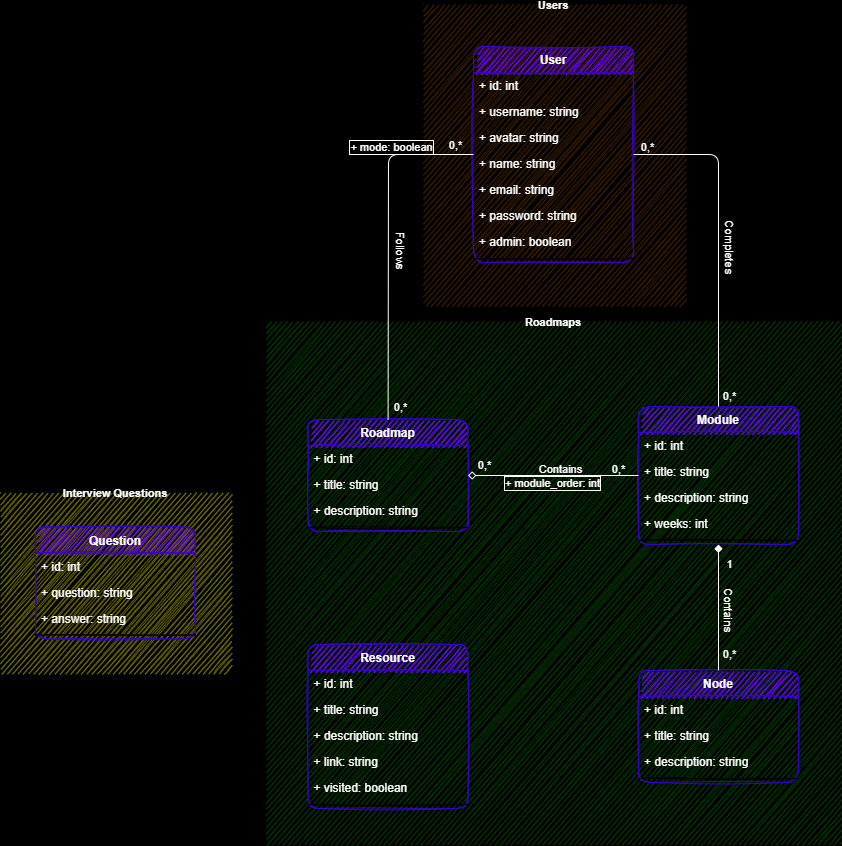

The diagram above was exported from draw.io. Its source (the exported page's mxGraphModel, read from the mxfile embedded in the PNG):
<mxGraphModel dx="1000" dy="991" grid="1" gridSize="10" guides="1" tooltips="1" connect="1" arrows="1" fold="1" page="0" pageScale="1" pageWidth="1100" pageHeight="850" background="#000000" math="0" shadow="0">
  <root>
    <mxCell id="0" />
    <mxCell id="1" parent="0" />
    <mxCell id="235" value="Users" style="swimlane;startSize=0;rounded=1;shadow=0;glass=0;labelBackgroundColor=none;comic=0;fontSize=11;strokeColor=none;fillColor=none;gradientDirection=north;fontColor=#FFFFFF;swimlaneFillColor=#331A00;sketch=1;labelBorderColor=none;" parent="1" vertex="1">
      <mxGeometry x="263" y="-240" width="260" height="300" as="geometry" />
    </mxCell>
    <mxCell id="75" value="User" style="swimlane;fontStyle=1;align=center;verticalAlign=top;childLayout=stackLayout;horizontal=1;startSize=26;horizontalStack=0;resizeParent=1;resizeParentMax=0;resizeLast=0;collapsible=1;marginBottom=0;fillColor=#6a00ff;fontColor=#FFFFFF;rounded=1;sketch=1;labelBorderColor=none;strokeColor=#3700CC;" parent="235" vertex="1">
      <mxGeometry x="50" y="42" width="160" height="216" as="geometry" />
    </mxCell>
    <mxCell id="76" value="+ id: int" style="text;strokeColor=none;fillColor=none;align=left;verticalAlign=top;spacingLeft=4;spacingRight=4;overflow=hidden;rotatable=0;points=[[0,0.5],[1,0.5]];portConstraint=eastwest;fontColor=#FFFFFF;rounded=1;sketch=1;labelBorderColor=none;" parent="75" vertex="1">
      <mxGeometry y="26" width="160" height="26" as="geometry" />
    </mxCell>
    <mxCell id="182" value="+ username: string" style="text;strokeColor=none;fillColor=none;align=left;verticalAlign=top;spacingLeft=4;spacingRight=4;overflow=hidden;rotatable=0;points=[[0,0.5],[1,0.5]];portConstraint=eastwest;fontColor=#FFFFFF;rounded=1;sketch=1;labelBorderColor=none;" parent="75" vertex="1">
      <mxGeometry y="52" width="160" height="26" as="geometry" />
    </mxCell>
    <mxCell id="77" value="+ avatar: string" style="text;strokeColor=none;fillColor=none;align=left;verticalAlign=top;spacingLeft=4;spacingRight=4;overflow=hidden;rotatable=0;points=[[0,0.5],[1,0.5]];portConstraint=eastwest;fontColor=#FFFFFF;rounded=1;sketch=1;labelBorderColor=none;" parent="75" vertex="1">
      <mxGeometry y="78" width="160" height="26" as="geometry" />
    </mxCell>
    <mxCell id="78" value="+ name: string" style="text;strokeColor=none;fillColor=none;align=left;verticalAlign=top;spacingLeft=4;spacingRight=4;overflow=hidden;rotatable=0;points=[[0,0.5],[1,0.5]];portConstraint=eastwest;fontColor=#FFFFFF;rounded=1;sketch=1;labelBorderColor=none;" parent="75" vertex="1">
      <mxGeometry y="104" width="160" height="26" as="geometry" />
    </mxCell>
    <mxCell id="93" value="+ email: string" style="text;strokeColor=none;fillColor=none;align=left;verticalAlign=top;spacingLeft=4;spacingRight=4;overflow=hidden;rotatable=0;points=[[0,0.5],[1,0.5]];portConstraint=eastwest;fontColor=#FFFFFF;rounded=1;sketch=1;labelBorderColor=none;" parent="75" vertex="1">
      <mxGeometry y="130" width="160" height="26" as="geometry" />
    </mxCell>
    <mxCell id="79" value="+ password: string" style="text;strokeColor=none;fillColor=none;align=left;verticalAlign=top;spacingLeft=4;spacingRight=4;overflow=hidden;rotatable=0;points=[[0,0.5],[1,0.5]];portConstraint=eastwest;fontColor=#FFFFFF;rounded=1;sketch=1;labelBorderColor=none;" parent="75" vertex="1">
      <mxGeometry y="156" width="160" height="26" as="geometry" />
    </mxCell>
    <mxCell id="251" value="+ admin: boolean" style="text;strokeColor=none;fillColor=none;align=left;verticalAlign=top;spacingLeft=4;spacingRight=4;overflow=hidden;rotatable=0;points=[[0,0.5],[1,0.5]];portConstraint=eastwest;fontColor=#FFFFFF;rounded=1;sketch=1;labelBorderColor=none;" parent="75" vertex="1">
      <mxGeometry y="182" width="160" height="26" as="geometry" />
    </mxCell>
    <mxCell id="81" value="" style="line;strokeWidth=1;fillColor=none;align=left;verticalAlign=middle;spacingTop=-1;spacingLeft=3;spacingRight=3;rotatable=0;labelPosition=right;points=[];portConstraint=eastwest;fontColor=#FFFFFF;rounded=1;sketch=1;labelBorderColor=none;" parent="75" vertex="1">
      <mxGeometry y="208" width="160" height="8" as="geometry" />
    </mxCell>
    <mxCell id="232" value="Roadmaps" style="swimlane;startSize=0;rounded=1;shadow=0;glass=0;labelBackgroundColor=none;comic=0;fontSize=11;strokeColor=none;fillColor=none;gradientColor=none;gradientDirection=north;swimlaneFillColor=#003300;fontColor=#FFFFFF;sketch=1;labelBorderColor=none;" parent="1" vertex="1">
      <mxGeometry x="106" y="77" width="574" height="523" as="geometry" />
    </mxCell>
    <mxCell id="44" value="Resource" style="swimlane;fontStyle=1;align=center;verticalAlign=top;childLayout=stackLayout;horizontal=1;startSize=26;horizontalStack=0;resizeParent=1;resizeParentMax=0;resizeLast=0;collapsible=1;marginBottom=0;fillColor=#6a00ff;fontColor=#FFFFFF;rounded=1;sketch=1;labelBorderColor=none;strokeColor=#3700CC;" parent="232" vertex="1">
      <mxGeometry x="41.5" y="323" width="160" height="164" as="geometry" />
    </mxCell>
    <mxCell id="86" value="+ id: int" style="text;strokeColor=none;fillColor=none;align=left;verticalAlign=top;spacingLeft=4;spacingRight=4;overflow=hidden;rotatable=0;points=[[0,0.5],[1,0.5]];portConstraint=eastwest;fontColor=#FFFFFF;rounded=1;sketch=1;labelBorderColor=none;" parent="44" vertex="1">
      <mxGeometry y="26" width="160" height="26" as="geometry" />
    </mxCell>
    <mxCell id="45" value="+ title: string" style="text;strokeColor=none;fillColor=none;align=left;verticalAlign=top;spacingLeft=4;spacingRight=4;overflow=hidden;rotatable=0;points=[[0,0.5],[1,0.5]];portConstraint=eastwest;fontColor=#FFFFFF;rounded=1;sketch=1;labelBorderColor=none;" parent="44" vertex="1">
      <mxGeometry y="52" width="160" height="26" as="geometry" />
    </mxCell>
    <mxCell id="46" value="+ description: string" style="text;strokeColor=none;fillColor=none;align=left;verticalAlign=top;spacingLeft=4;spacingRight=4;overflow=hidden;rotatable=0;points=[[0,0.5],[1,0.5]];portConstraint=eastwest;fontColor=#FFFFFF;rounded=1;sketch=1;labelBorderColor=none;" parent="44" vertex="1">
      <mxGeometry y="78" width="160" height="26" as="geometry" />
    </mxCell>
    <mxCell id="47" value="+ link: string" style="text;strokeColor=none;fillColor=none;align=left;verticalAlign=top;spacingLeft=4;spacingRight=4;overflow=hidden;rotatable=0;points=[[0,0.5],[1,0.5]];portConstraint=eastwest;fontColor=#FFFFFF;rounded=1;sketch=1;labelBorderColor=none;" parent="44" vertex="1">
      <mxGeometry y="104" width="160" height="26" as="geometry" />
    </mxCell>
    <mxCell id="48" value="+ visited: boolean" style="text;strokeColor=none;fillColor=none;align=left;verticalAlign=top;spacingLeft=4;spacingRight=4;overflow=hidden;rotatable=0;points=[[0,0.5],[1,0.5]];portConstraint=eastwest;fontColor=#FFFFFF;rounded=1;sketch=1;labelBorderColor=none;" parent="44" vertex="1">
      <mxGeometry y="130" width="160" height="26" as="geometry" />
    </mxCell>
    <mxCell id="49" value="" style="line;strokeWidth=1;fillColor=none;align=left;verticalAlign=middle;spacingTop=-1;spacingLeft=3;spacingRight=3;rotatable=0;labelPosition=right;points=[];portConstraint=eastwest;fontColor=#FFFFFF;rounded=1;sketch=1;labelBorderColor=none;" parent="44" vertex="1">
      <mxGeometry y="156" width="160" height="8" as="geometry" />
    </mxCell>
    <mxCell id="7" value="Module" style="swimlane;fontStyle=1;align=center;verticalAlign=top;childLayout=stackLayout;horizontal=1;startSize=26;horizontalStack=0;resizeParent=1;resizeParentMax=0;resizeLast=0;collapsible=1;marginBottom=0;fillColor=#6a00ff;fontColor=#FFFFFF;rounded=1;sketch=1;labelBorderColor=none;strokeColor=#3700CC;" parent="232" vertex="1">
      <mxGeometry x="372" y="85" width="160" height="138" as="geometry" />
    </mxCell>
    <mxCell id="84" value="+ id: int" style="text;strokeColor=none;fillColor=none;align=left;verticalAlign=top;spacingLeft=4;spacingRight=4;overflow=hidden;rotatable=0;points=[[0,0.5],[1,0.5]];portConstraint=eastwest;fontColor=#FFFFFF;rounded=1;sketch=1;labelBorderColor=none;" parent="7" vertex="1">
      <mxGeometry y="26" width="160" height="26" as="geometry" />
    </mxCell>
    <mxCell id="8" value="+ title: string" style="text;strokeColor=none;fillColor=none;align=left;verticalAlign=top;spacingLeft=4;spacingRight=4;overflow=hidden;rotatable=0;points=[[0,0.5],[1,0.5]];portConstraint=eastwest;fontColor=#FFFFFF;rounded=1;sketch=1;labelBorderColor=none;" parent="7" vertex="1">
      <mxGeometry y="52" width="160" height="26" as="geometry" />
    </mxCell>
    <mxCell id="18" value="+ description: string" style="text;strokeColor=none;fillColor=none;align=left;verticalAlign=top;spacingLeft=4;spacingRight=4;overflow=hidden;rotatable=0;points=[[0,0.5],[1,0.5]];portConstraint=eastwest;fontColor=#FFFFFF;rounded=1;sketch=1;labelBorderColor=none;" parent="7" vertex="1">
      <mxGeometry y="78" width="160" height="26" as="geometry" />
    </mxCell>
    <mxCell id="19" value="+ weeks: int" style="text;strokeColor=none;fillColor=none;align=left;verticalAlign=top;spacingLeft=4;spacingRight=4;overflow=hidden;rotatable=0;points=[[0,0.5],[1,0.5]];portConstraint=eastwest;fontColor=#FFFFFF;rounded=1;sketch=1;labelBorderColor=none;" parent="7" vertex="1">
      <mxGeometry y="104" width="160" height="26" as="geometry" />
    </mxCell>
    <mxCell id="9" value="" style="line;strokeWidth=1;fillColor=none;align=left;verticalAlign=middle;spacingTop=-1;spacingLeft=3;spacingRight=3;rotatable=0;labelPosition=right;points=[];portConstraint=eastwest;fontColor=#FFFFFF;rounded=1;sketch=1;labelBorderColor=none;" parent="7" vertex="1">
      <mxGeometry y="130" width="160" height="8" as="geometry" />
    </mxCell>
    <mxCell id="23" value="Node" style="swimlane;fontStyle=1;align=center;verticalAlign=top;childLayout=stackLayout;horizontal=1;startSize=26;horizontalStack=0;resizeParent=1;resizeParentMax=0;resizeLast=0;collapsible=1;marginBottom=0;fillColor=#6a00ff;fontColor=#FFFFFF;rounded=1;sketch=1;labelBorderColor=none;strokeColor=#3700CC;" parent="232" vertex="1">
      <mxGeometry x="372" y="349" width="160" height="112" as="geometry" />
    </mxCell>
    <mxCell id="87" value="+ id: int" style="text;strokeColor=none;fillColor=none;align=left;verticalAlign=top;spacingLeft=4;spacingRight=4;overflow=hidden;rotatable=0;points=[[0,0.5],[1,0.5]];portConstraint=eastwest;fontColor=#FFFFFF;rounded=1;sketch=1;labelBorderColor=none;" parent="23" vertex="1">
      <mxGeometry y="26" width="160" height="26" as="geometry" />
    </mxCell>
    <mxCell id="24" value="+ title: string" style="text;strokeColor=none;fillColor=none;align=left;verticalAlign=top;spacingLeft=4;spacingRight=4;overflow=hidden;rotatable=0;points=[[0,0.5],[1,0.5]];portConstraint=eastwest;fontColor=#FFFFFF;rounded=1;sketch=1;labelBorderColor=none;" parent="23" vertex="1">
      <mxGeometry y="52" width="160" height="26" as="geometry" />
    </mxCell>
    <mxCell id="25" value="+ description: string" style="text;strokeColor=none;fillColor=none;align=left;verticalAlign=top;spacingLeft=4;spacingRight=4;overflow=hidden;rotatable=0;points=[[0,0.5],[1,0.5]];portConstraint=eastwest;fontColor=#FFFFFF;rounded=1;sketch=1;labelBorderColor=none;" parent="23" vertex="1">
      <mxGeometry y="78" width="160" height="26" as="geometry" />
    </mxCell>
    <mxCell id="28" value="" style="line;strokeWidth=1;fillColor=none;align=left;verticalAlign=middle;spacingTop=-1;spacingLeft=3;spacingRight=3;rotatable=0;labelPosition=right;points=[];portConstraint=eastwest;fontColor=#FFFFFF;rounded=1;sketch=1;labelBorderColor=none;" parent="23" vertex="1">
      <mxGeometry y="104" width="160" height="8" as="geometry" />
    </mxCell>
    <mxCell id="113" value="" style="edgeStyle=none;html=1;endArrow=none;endFill=0;startArrow=diamond;startFill=1;fontColor=#FFFFFF;rounded=1;sketch=0;labelBorderColor=none;strokeColor=#FFFFFF;" parent="232" source="7" target="23" edge="1">
      <mxGeometry relative="1" as="geometry">
        <mxPoint x="448" y="232" as="sourcePoint" />
        <mxPoint x="528" y="232" as="targetPoint" />
      </mxGeometry>
    </mxCell>
    <mxCell id="114" value="Contains" style="edgeLabel;html=1;align=center;verticalAlign=middle;resizable=0;points=[];labelBackgroundColor=none;fontColor=#FFFFFF;rounded=1;sketch=1;labelBorderColor=none;rotation=90;" parent="113" vertex="1" connectable="0">
      <mxGeometry x="0.4641" y="4" relative="1" as="geometry">
        <mxPoint x="6" y="-26" as="offset" />
      </mxGeometry>
    </mxCell>
    <mxCell id="115" value="1" style="edgeLabel;html=1;align=center;verticalAlign=middle;resizable=0;points=[];fontSize=11;labelBackgroundColor=none;fontColor=#FFFFFF;rounded=1;sketch=1;labelBorderColor=none;" parent="113" vertex="1" connectable="0">
      <mxGeometry x="-0.8149" relative="1" as="geometry">
        <mxPoint x="10" y="8" as="offset" />
      </mxGeometry>
    </mxCell>
    <mxCell id="116" value="0,*" style="edgeLabel;html=1;align=center;verticalAlign=middle;resizable=0;points=[];fontSize=11;labelBackgroundColor=none;fontColor=#FFFFFF;rounded=1;sketch=1;labelBorderColor=none;" parent="113" vertex="1" connectable="0">
      <mxGeometry x="0.7565" y="1" relative="1" as="geometry">
        <mxPoint x="9" y="-1" as="offset" />
      </mxGeometry>
    </mxCell>
    <mxCell id="2" value="Roadmap" style="swimlane;fontStyle=1;align=center;verticalAlign=top;childLayout=stackLayout;horizontal=1;startSize=26;horizontalStack=0;resizeParent=1;resizeParentMax=0;resizeLast=0;collapsible=1;marginBottom=0;fillColor=#6a00ff;fontColor=#FFFFFF;rounded=1;sketch=1;labelBorderColor=none;labelBackgroundColor=none;strokeColor=#3700CC;" parent="232" vertex="1">
      <mxGeometry x="41.5" y="98" width="160" height="112" as="geometry" />
    </mxCell>
    <mxCell id="16" value="+ id: int" style="text;strokeColor=none;fillColor=none;align=left;verticalAlign=top;spacingLeft=4;spacingRight=4;overflow=hidden;rotatable=0;points=[[0,0.5],[1,0.5]];portConstraint=eastwest;fontColor=#FFFFFF;rounded=1;sketch=1;labelBorderColor=none;" parent="2" vertex="1">
      <mxGeometry y="26" width="160" height="26" as="geometry" />
    </mxCell>
    <mxCell id="73" value="+ title: string" style="text;strokeColor=none;fillColor=none;align=left;verticalAlign=top;spacingLeft=4;spacingRight=4;overflow=hidden;rotatable=0;points=[[0,0.5],[1,0.5]];portConstraint=eastwest;fontColor=#FFFFFF;rounded=1;sketch=1;labelBorderColor=none;" parent="2" vertex="1">
      <mxGeometry y="52" width="160" height="26" as="geometry" />
    </mxCell>
    <mxCell id="14" value="+ description: string" style="text;strokeColor=none;fillColor=none;align=left;verticalAlign=top;spacingLeft=4;spacingRight=4;overflow=hidden;rotatable=0;points=[[0,0.5],[1,0.5]];portConstraint=eastwest;fontColor=#FFFFFF;rounded=1;sketch=1;labelBorderColor=none;" parent="2" vertex="1">
      <mxGeometry y="78" width="160" height="26" as="geometry" />
    </mxCell>
    <mxCell id="4" value="" style="line;strokeWidth=1;fillColor=none;align=left;verticalAlign=middle;spacingTop=-1;spacingLeft=3;spacingRight=3;rotatable=0;labelPosition=right;points=[];portConstraint=eastwest;fontColor=#FFFFFF;rounded=1;sketch=1;labelBorderColor=none;" parent="2" vertex="1">
      <mxGeometry y="104" width="160" height="8" as="geometry" />
    </mxCell>
    <mxCell id="11" value="" style="edgeStyle=none;html=1;endArrow=none;endFill=0;startArrow=diamond;startFill=0;fontColor=#FFFFFF;rounded=1;sketch=0;labelBorderColor=none;strokeColor=#FFFFFF;" parent="232" source="2" target="7" edge="1">
      <mxGeometry relative="1" as="geometry" />
    </mxCell>
    <mxCell id="17" value="Contains" style="edgeLabel;html=1;align=center;verticalAlign=middle;resizable=0;points=[];labelBackgroundColor=none;fontColor=#FFFFFF;rounded=1;sketch=1;labelBorderColor=none;" parent="11" vertex="1" connectable="0">
      <mxGeometry x="0.4641" y="4" relative="1" as="geometry">
        <mxPoint x="-33" y="-3" as="offset" />
      </mxGeometry>
    </mxCell>
    <mxCell id="110" value="0,*" style="edgeLabel;html=1;align=center;verticalAlign=middle;resizable=0;points=[];fontSize=11;labelBackgroundColor=none;fontColor=#FFFFFF;rounded=1;sketch=1;labelBorderColor=none;" parent="11" vertex="1" connectable="0">
      <mxGeometry x="-0.8149" relative="1" as="geometry">
        <mxPoint x="1" y="-11" as="offset" />
      </mxGeometry>
    </mxCell>
    <mxCell id="112" value="0,*" style="edgeLabel;html=1;align=center;verticalAlign=middle;resizable=0;points=[];fontSize=11;labelBackgroundColor=none;fontColor=#FFFFFF;rounded=1;sketch=1;labelBorderColor=none;" parent="11" vertex="1" connectable="0">
      <mxGeometry x="0.7565" y="1" relative="1" as="geometry">
        <mxPoint y="-6" as="offset" />
      </mxGeometry>
    </mxCell>
    <mxCell id="325" value="+ module_order: int" style="edgeLabel;html=1;align=center;verticalAlign=middle;resizable=0;points=[];fontColor=#FFFFFF;labelBackgroundColor=none;labelBorderColor=#FFFFFF;" vertex="1" connectable="0" parent="11">
      <mxGeometry x="0.1654" y="-2" relative="1" as="geometry">
        <mxPoint x="-15" y="5" as="offset" />
      </mxGeometry>
    </mxCell>
    <mxCell id="133" value="" style="edgeStyle=none;html=1;endArrow=none;endFill=0;startArrow=none;startFill=0;fontColor=#FFFFFF;rounded=1;sketch=0;labelBorderColor=none;strokeColor=#FFFFFF;" parent="1" source="2" target="75" edge="1">
      <mxGeometry relative="1" as="geometry">
        <mxPoint x="285" y="297" as="sourcePoint" />
        <mxPoint x="365" y="297" as="targetPoint" />
        <Array as="points">
          <mxPoint x="228" y="-90" />
        </Array>
      </mxGeometry>
    </mxCell>
    <mxCell id="134" value="Follows" style="edgeLabel;html=1;align=center;verticalAlign=middle;resizable=0;points=[];labelBackgroundColor=none;rotation=90;fontColor=#FFFFFF;rounded=1;sketch=1;labelBorderColor=none;" parent="133" vertex="1" connectable="0">
      <mxGeometry x="0.4641" y="4" relative="1" as="geometry">
        <mxPoint x="16" y="88" as="offset" />
      </mxGeometry>
    </mxCell>
    <mxCell id="135" value="0,*" style="edgeLabel;html=1;align=center;verticalAlign=middle;resizable=0;points=[];fontSize=11;labelBackgroundColor=none;fontColor=#FFFFFF;rounded=1;sketch=1;labelBorderColor=none;" parent="133" vertex="1" connectable="0">
      <mxGeometry x="-0.8149" relative="1" as="geometry">
        <mxPoint x="12" y="20" as="offset" />
      </mxGeometry>
    </mxCell>
    <mxCell id="136" value="0,*" style="edgeLabel;html=1;align=center;verticalAlign=middle;resizable=0;points=[];fontSize=11;labelBackgroundColor=none;fontColor=#FFFFFF;rounded=1;sketch=1;labelBorderColor=none;" parent="133" vertex="1" connectable="0">
      <mxGeometry x="0.7565" y="1" relative="1" as="geometry">
        <mxPoint x="24" y="-9" as="offset" />
      </mxGeometry>
    </mxCell>
    <mxCell id="324" value="+ mode: boolean" style="edgeLabel;html=1;align=center;verticalAlign=middle;resizable=0;points=[];fontColor=#FFFFFF;labelBackgroundColor=none;labelBorderColor=#FFFFFF;" vertex="1" connectable="0" parent="133">
      <mxGeometry x="0.5775" y="-3" relative="1" as="geometry">
        <mxPoint x="-9" y="-11" as="offset" />
      </mxGeometry>
    </mxCell>
    <mxCell id="312" value="Interview Questions" style="swimlane;startSize=0;rounded=1;shadow=0;glass=0;labelBackgroundColor=none;comic=0;fontSize=11;strokeColor=none;fillColor=none;gradientColor=none;gradientDirection=north;swimlaneFillColor=#666600;fontColor=#FFFFFF;sketch=1;labelBorderColor=none;" parent="1" vertex="1">
      <mxGeometry x="-160" y="248.5" width="230" height="180" as="geometry" />
    </mxCell>
    <mxCell id="304" value="Question" style="swimlane;fontStyle=1;align=center;verticalAlign=top;childLayout=stackLayout;horizontal=1;startSize=26;horizontalStack=0;resizeParent=1;resizeParentMax=0;resizeLast=0;collapsible=1;marginBottom=0;fillColor=#6a00ff;fontColor=#FFFFFF;rounded=1;sketch=1;labelBorderColor=none;labelBackgroundColor=none;strokeColor=#3700CC;" parent="312" vertex="1">
      <mxGeometry x="35" y="34" width="160" height="112" as="geometry" />
    </mxCell>
    <mxCell id="305" value="+ id: int" style="text;strokeColor=none;fillColor=none;align=left;verticalAlign=top;spacingLeft=4;spacingRight=4;overflow=hidden;rotatable=0;points=[[0,0.5],[1,0.5]];portConstraint=eastwest;fontColor=#FFFFFF;rounded=1;sketch=1;labelBorderColor=none;" parent="304" vertex="1">
      <mxGeometry y="26" width="160" height="26" as="geometry" />
    </mxCell>
    <mxCell id="306" value="+ question: string" style="text;strokeColor=none;fillColor=none;align=left;verticalAlign=top;spacingLeft=4;spacingRight=4;overflow=hidden;rotatable=0;points=[[0,0.5],[1,0.5]];portConstraint=eastwest;fontColor=#FFFFFF;rounded=1;sketch=1;labelBorderColor=none;" parent="304" vertex="1">
      <mxGeometry y="52" width="160" height="26" as="geometry" />
    </mxCell>
    <mxCell id="307" value="+ answer: string" style="text;strokeColor=none;fillColor=none;align=left;verticalAlign=top;spacingLeft=4;spacingRight=4;overflow=hidden;rotatable=0;points=[[0,0.5],[1,0.5]];portConstraint=eastwest;fontColor=#FFFFFF;rounded=1;sketch=1;labelBorderColor=none;" parent="304" vertex="1">
      <mxGeometry y="78" width="160" height="26" as="geometry" />
    </mxCell>
    <mxCell id="310" value="" style="line;strokeWidth=1;fillColor=none;align=left;verticalAlign=middle;spacingTop=-1;spacingLeft=3;spacingRight=3;rotatable=0;labelPosition=right;points=[];portConstraint=eastwest;fontColor=#FFFFFF;rounded=1;sketch=1;labelBorderColor=none;" parent="304" vertex="1">
      <mxGeometry y="104" width="160" height="8" as="geometry" />
    </mxCell>
    <mxCell id="319" value="" style="edgeStyle=none;html=1;endArrow=none;endFill=0;startArrow=none;startFill=0;fontColor=#FFFFFF;rounded=1;sketch=0;labelBorderColor=none;strokeColor=#FFFFFF;" edge="1" parent="1" source="7" target="75">
      <mxGeometry relative="1" as="geometry">
        <mxPoint x="197.5" y="172" as="sourcePoint" />
        <mxPoint x="288" y="-80" as="targetPoint" />
        <Array as="points">
          <mxPoint x="558" y="-90" />
        </Array>
      </mxGeometry>
    </mxCell>
    <mxCell id="320" value="Completes" style="edgeLabel;html=1;align=center;verticalAlign=middle;resizable=0;points=[];labelBackgroundColor=none;rotation=90;fontColor=#FFFFFF;rounded=1;sketch=1;labelBorderColor=none;" vertex="1" connectable="0" parent="319">
      <mxGeometry x="0.4641" y="4" relative="1" as="geometry">
        <mxPoint x="16" y="88" as="offset" />
      </mxGeometry>
    </mxCell>
    <mxCell id="321" value="0,*" style="edgeLabel;html=1;align=center;verticalAlign=middle;resizable=0;points=[];fontSize=11;labelBackgroundColor=none;fontColor=#FFFFFF;rounded=1;sketch=1;labelBorderColor=none;" vertex="1" connectable="0" parent="319">
      <mxGeometry x="-0.8149" relative="1" as="geometry">
        <mxPoint x="10" y="21" as="offset" />
      </mxGeometry>
    </mxCell>
    <mxCell id="322" value="0,*" style="edgeLabel;html=1;align=center;verticalAlign=middle;resizable=0;points=[];fontSize=11;labelBackgroundColor=none;fontColor=#FFFFFF;rounded=1;sketch=1;labelBorderColor=none;" vertex="1" connectable="0" parent="319">
      <mxGeometry x="0.7565" y="1" relative="1" as="geometry">
        <mxPoint x="-27" y="-9" as="offset" />
      </mxGeometry>
    </mxCell>
  </root>
</mxGraphModel>